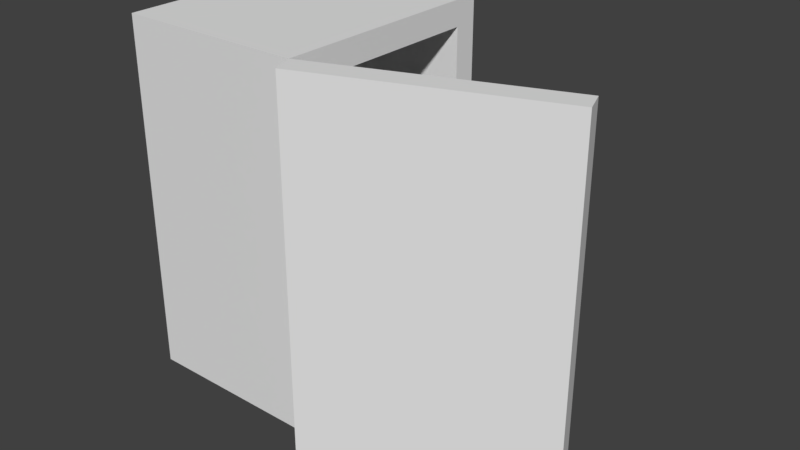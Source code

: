# Source: Fridge.blend  (saved by Blender 2.79.0; exported with 4.5.12 LTS)
import bpy
from mathutils import Matrix  # noqa: F401  (used for matrix-valued properties, if any)

bpy.ops.wm.read_factory_settings(use_empty=True)
scene = bpy.context.scene
scene.name = 'Scene'

# ---- collections
col_collection_1 = bpy.data.collections.new('Collection 1'); scene.collection.children.link(col_collection_1)

# ---- materials (node trees are filled in below, after node groups)
mat_material = bpy.data.materials.new('Material')
mat_material.alpha_threshold = 0.0
mat_material.use_transparent_shadow = False
mat_material.roughness = 0.5
mat_material.line_color = (0.0, 0.0, 0.0, 1.0)

# ---- material node trees

# ---- world
world_world = bpy.data.worlds.new('World'); scene.world = world_world
world_world.color = (0.05088, 0.05088, 0.05088)
world_world.use_sun_shadow = False
world_world.sun_shadow_jitter_overblur = 0.0
world_world.cycles.sampling_method = 'MANUAL'

# ---- meshes
me_cube_001 = bpy.data.meshes.new('Cube.001')
me_cube_001.from_pydata([(-8.196e-08, 2.384e-07, -1.5), (3.949e-07, 2.0, -1.5), (-3.204e-07, 3.576e-07, 1.5), (3.725e-08, 2.0, 1.5), (0.2, 2.0, 1.5), (0.2, 2.98e-07, 1.5), (0.2, 2.0, -1.5), (0.2, 1.788e-07, -1.5)], [], [(0, 2, 3, 1), (1, 6, 7, 0), (7, 6, 4, 5), (0, 7, 5, 2), (3, 4, 6, 1), (2, 5, 4, 3)])
_uv = me_cube_001.uv_layers.new(name='UVMap')
_uv.uv.foreach_set('vector', [0.9526, 0.3688, 0.9526, 0.914, 0.5891, 0.914, 0.5891, 0.3688, 0.4999, 0.07736, 0.4999, 0.1137, 0.1364, 0.1137, 0.1364, 0.07736, 0.1364, 0.1137, 0.4999, 0.1137, 0.4999, 0.6589, 0.1364, 0.6589, 0.1001, 0.1137, 0.1364, 0.1137, 0.1364, 0.6589, 0.1001, 0.6589, 0.5362, 0.6589, 0.4999, 0.6589, 0.4999, 0.1137, 0.5362, 0.1137, 0.1364, 0.6952, 0.1364, 0.6589, 0.4999, 0.6589, 0.4999, 0.6952])
me_cube_001.materials.append(mat_material)
me_cube_001.use_remesh_preserve_volume = False
me_cube_001.use_remesh_preserve_attributes = False
me_cube_001.use_mirror_vertex_groups = False
me_cube_001.update()
me_cube = bpy.data.meshes.new('Cube')
me_cube.from_pydata([(0.6, 1.0, -1.5), (0.6, -1.0, -1.5), (-1.0, -1.0, -1.5), (-1.0, 1.0, -1.5), (0.6, 1.0, 1.5), (0.6, -1.0, 1.5), (-1.0, -1.0, 1.5), (-1.0, 1.0, 1.5), (0.6, 0.8, -1.287), (0.6, -0.8, -1.287), (0.6, 0.8, 1.287), (0.6, -0.8, 1.287), (-0.8, 0.8, -1.287), (-0.8, -0.8, -1.287), (-0.8, 0.8, 1.287), (-0.8, -0.8, 1.287)], [], [(0, 1, 2, 3), (4, 7, 6, 5), (4, 5, 11, 10), (1, 5, 6, 2), (2, 6, 7, 3), (4, 0, 3, 7), (9, 8, 12, 13), (5, 1, 9, 11), (0, 4, 10, 8), (1, 0, 8, 9), (12, 14, 15, 13), (10, 11, 15, 14), (8, 10, 14, 12), (11, 9, 13, 15)])
_uv = me_cube.uv_layers.new(name='UVMap')
_uv.uv.foreach_set('vector', [0.1763, 0.0005493, 0.3962, 0.0005492, 0.3962, 0.1765, 0.1763, 0.1765, 0.1763, 0.6823, 0.1763, 0.5063, 0.3962, 0.5063, 0.3962, 0.6823, 0.846, 0.9995, 0.626, 0.9995, 0.648, 0.9761, 0.824, 0.9761, 0.5722, 0.1765, 0.5722, 0.5063, 0.3962, 0.5063, 0.3962, 0.1765, 0.3962, 0.1765, 0.3962, 0.5063, 0.1763, 0.5063, 0.1763, 0.1765, 0.00041, 0.5063, 0.0004102, 0.1765, 0.1763, 0.1765, 0.1763, 0.5063, 0.648, 0.3852, 0.824, 0.3852, 0.824, 0.5392, 0.648, 0.5392, 0.4721, 0.8456, 0.4721, 0.5157, 0.4941, 0.5392, 0.4941, 0.8222, 0.9999, 0.5157, 0.9999, 0.8456, 0.9779, 0.8222, 0.9779, 0.5392, 0.626, 0.3618, 0.846, 0.3618, 0.824, 0.3852, 0.648, 0.3852, 0.824, 0.5392, 0.824, 0.8222, 0.648, 0.8222, 0.648, 0.5392, 0.824, 0.9761, 0.648, 0.9761, 0.648, 0.8222, 0.824, 0.8222, 0.9779, 0.5392, 0.9779, 0.8222, 0.824, 0.8222, 0.824, 0.5392, 0.4941, 0.8222, 0.4941, 0.5392, 0.648, 0.5392, 0.648, 0.8222])
me_cube.materials.append(mat_material)
me_cube.use_remesh_preserve_volume = False
me_cube.use_remesh_preserve_attributes = False
me_cube.use_mirror_vertex_groups = False
me_cube.update()

# ---- objects
ob_door = bpy.data.objects.new('Door', me_cube_001)
ob_fridge = bpy.data.objects.new('Fridge', me_cube)

# ---- transforms, parenting, visibility, modifiers, constraints
ob_door.location = (0.6, -1.0, 1.5)
ob_door.rotation_euler = (0.0, -0.0, -1.222)
ob_door.lock_rotations_4d = False
ob_door.empty_display_type = 'ARROWS'
ob_door.lineart.crease_threshold = 0.0
ob_fridge.location = (0.0, 0.0, 1.5)
ob_fridge.lock_rotations_4d = False
ob_fridge.empty_display_type = 'ARROWS'
ob_fridge.lineart.crease_threshold = 0.0

# ---- collection membership
col_collection_1.objects.link(ob_door)
col_collection_1.objects.link(ob_fridge)

# ---- scene / render settings (as saved in the file)
scene.frame_start = 1; scene.frame_end = 250; scene.frame_set(1)
scene.render.engine = 'BLENDER_EEVEE_NEXT'
scene.render.resolution_percentage = 50
scene.render.dither_intensity = 0.0
scene.cycles.use_denoising = False
scene.cycles.samples = 128
scene.cycles.sampling_pattern = 'TABULATED_SOBOL'
scene.cycles.use_adaptive_sampling = False
scene.cycles.use_light_tree = False
scene.cycles.blur_glossy = 0.0
scene.cycles.sample_clamp_indirect = 0.0
scene.view_settings.view_transform = 'Standard'
bpy.context.view_layer.update()

# ---- added for rendering (the .blend has no active camera and no usable light): camera, sun
cam_auto = bpy.data.cameras.new('AutoCamera')
cam_auto.lens = 50.0
cam_auto.sensor_width = 36.0
cam_auto.clip_end = 1000.0
ob_auto_camera = bpy.data.objects.new('AutoCamera', cam_auto)
scene.collection.objects.link(ob_auto_camera)
ob_auto_camera.location = (5.52543, -5.79582, 5.30123)
ob_auto_camera.rotation_euler = (1.09748, -7.21219e-08, 0.694738)
scene.camera = ob_auto_camera
light_auto_sun = bpy.data.lights.new('AutoSun', 'SUN')
light_auto_sun.energy = 3.0
light_auto_sun.angle = 0.0523599
ob_auto_sun = bpy.data.objects.new('AutoSun', light_auto_sun)
scene.collection.objects.link(ob_auto_sun)
ob_auto_sun.rotation_euler = (0.872665, 0.174533, 0.523599)
bpy.context.view_layer.update()
